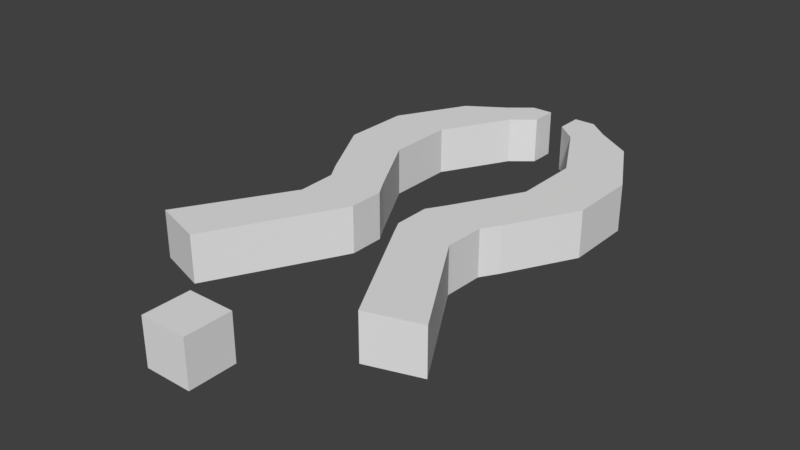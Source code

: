 # Source: blend.blend  (saved by Blender 2.79.0; exported with 4.5.12 LTS)
import bpy
from mathutils import Matrix  # noqa: F401  (used for matrix-valued properties, if any)

bpy.ops.wm.read_factory_settings(use_empty=True)
scene = bpy.context.scene
scene.name = 'Scene'

# ---- collections
col_collection_1 = bpy.data.collections.new('Collection 1'); scene.collection.children.link(col_collection_1)

# ---- world
world_world = bpy.data.worlds.new('World'); scene.world = world_world
world_world.color = (0.05088, 0.05088, 0.05088)
world_world.use_sun_shadow = False
world_world.sun_shadow_jitter_overblur = 0.0
world_world.cycles.sampling_method = 'MANUAL'

# ---- meshes
me_cube_009 = bpy.data.meshes.new('Cube.009')
me_cube_009.from_pydata([(11.7, -2.103, -1.026), (11.7, -2.103, 0.9744), (11.83, 1.961, -1.026), (11.83, 1.961, 0.9744), (6.343, -2.039, -1.026), (6.343, -2.039, 0.9744), (6.343, 1.961, -1.026), (6.343, 1.961, 0.9744), (9.343, 29.68, -1.026), (9.343, 29.68, 0.9744), (7.343, 31.68, -1.026), (7.343, 31.68, 0.9744), (5.343, 31.68, -1.026), (5.343, 31.68, 0.9744), (5.343, 28.68, -1.026), (5.343, 28.68, 0.9744), (7.343, 26.68, -1.026), (7.343, 26.68, 0.9744), (7.343, 3.961, -1.026), (7.343, 3.961, 0.9744), (12.84, 3.911, -1.026), (12.84, 3.911, 0.9744), (12.84, 26.92, 0.9744), (12.84, 26.92, -1.026), (11.7, -2.56, -1.026), (11.7, -2.56, 0.9744), (7.006, -3.621, 0.9744), (7.006, -3.621, -1.026), (17.48, -14.45, -1.026), (17.48, -14.45, 0.9744), (12.64, -16.35, 0.9744), (12.64, -16.35, -1.026), (10.82, 11.54, -1.026), (10.82, 19.11, -1.026), (10.82, 19.11, 0.9744), (10.82, 11.54, 0.9744), (16.31, 19.25, -1.026), (16.31, 11.58, -1.026), (16.31, 11.58, 0.9744), (16.31, 19.25, 0.9744)], [], [(0, 2, 3, 1), (23, 8, 9, 22), (6, 4, 5, 7), (5, 26, 25, 1), (2, 0, 4, 6), (7, 5, 1, 3), (8, 10, 11, 9), (10, 12, 13, 11), (12, 14, 15, 13), (14, 16, 17, 15), (32, 18, 19, 35), (6, 7, 19, 18), (2, 20, 21, 3), (36, 23, 22, 39), (35, 19, 21, 38), (33, 16, 23, 36), (2, 6, 18, 20), (3, 21, 19, 7), (22, 9, 15, 17), (9, 11, 13, 15), (10, 8, 14, 12), (16, 14, 8, 23), (25, 29, 28, 24), (4, 27, 26, 5), (1, 25, 24, 0), (0, 24, 27, 4), (31, 28, 29, 30), (26, 30, 29, 25), (27, 31, 30, 26), (24, 28, 31, 27), (18, 32, 37, 20), (32, 33, 36, 37), (17, 34, 39, 22), (34, 35, 38, 39), (20, 37, 38, 21), (37, 36, 39, 38), (16, 33, 34, 17), (33, 32, 35, 34)])
me_cube_009.use_remesh_preserve_volume = False
me_cube_009.use_remesh_preserve_attributes = False
me_cube_009.use_mirror_vertex_groups = False
me_cube_009.update()
me_cube_008 = bpy.data.meshes.new('Cube.008')
me_cube_008.from_pydata([(-1.0, -1.0, -1.0), (-1.0, -1.0, 1.0), (-1.0, 1.0, -1.0), (-1.0, 1.0, 1.0), (1.0, -1.0, -1.0), (1.0, -1.0, 1.0), (1.0, 1.0, -1.0), (1.0, 1.0, 1.0)], [], [(0, 1, 3, 2), (2, 3, 7, 6), (6, 7, 5, 4), (4, 5, 1, 0), (2, 6, 4, 0), (7, 3, 1, 5)])
me_cube_008.use_remesh_preserve_volume = False
me_cube_008.use_remesh_preserve_attributes = False
me_cube_008.use_mirror_vertex_groups = False
me_cube_008.update()
me_cube_006 = bpy.data.meshes.new('Cube.006')
me_cube_006.from_pydata([(-3.827, -2.103, -1.026), (-3.827, -2.103, 0.9744), (-3.954, 1.961, -1.026), (-3.954, 1.961, 0.9744), (1.535, -2.039, -1.026), (1.535, -2.039, 0.9744), (1.535, 1.961, -1.026), (1.535, 1.961, 0.9744), (-1.465, 29.68, -1.026), (-1.465, 29.68, 0.9744), (0.5347, 31.68, -1.026), (0.5347, 31.68, 0.9744), (2.535, 31.68, -1.026), (2.535, 31.68, 0.9744), (2.535, 28.68, -1.026), (2.535, 28.68, 0.9744), (0.5347, 26.68, -1.026), (0.5347, 26.68, 0.9744), (0.5347, 3.961, -1.026), (0.5347, 3.961, 0.9744), (-4.963, 3.911, -1.026), (-4.963, 3.911, 0.9744), (-4.963, 26.92, 0.9744), (-4.963, 26.92, -1.026), (-3.826, -2.56, -1.026), (-3.826, -2.56, 0.9744), (0.871, -3.621, 0.9744), (0.871, -3.621, -1.026), (-9.603, -14.45, -1.026), (-9.603, -14.45, 0.9744), (-4.763, -16.35, 0.9744), (-4.763, -16.35, -1.026), (-2.94, 11.54, -1.026), (-2.94, 19.11, -1.026), (-2.94, 19.11, 0.9744), (-2.94, 11.54, 0.9744), (-8.438, 19.25, -1.026), (-8.438, 11.58, -1.026), (-8.438, 11.58, 0.9744), (-8.438, 19.25, 0.9744)], [], [(0, 1, 3, 2), (23, 22, 9, 8), (6, 7, 5, 4), (5, 1, 25, 26), (2, 6, 4, 0), (7, 3, 1, 5), (8, 9, 11, 10), (10, 11, 13, 12), (12, 13, 15, 14), (14, 15, 17, 16), (32, 35, 19, 18), (6, 18, 19, 7), (2, 3, 21, 20), (36, 39, 22, 23), (35, 38, 21, 19), (33, 36, 23, 16), (2, 20, 18, 6), (3, 7, 19, 21), (22, 17, 15, 9), (9, 15, 13, 11), (10, 12, 14, 8), (16, 23, 8, 14), (25, 24, 28, 29), (4, 5, 26, 27), (1, 0, 24, 25), (0, 4, 27, 24), (31, 30, 29, 28), (26, 25, 29, 30), (27, 26, 30, 31), (24, 27, 31, 28), (18, 20, 37, 32), (32, 37, 36, 33), (17, 22, 39, 34), (34, 39, 38, 35), (20, 21, 38, 37), (37, 38, 39, 36), (16, 17, 34, 33), (33, 34, 35, 32)])
me_cube_006.use_remesh_preserve_volume = False
me_cube_006.use_remesh_preserve_attributes = False
me_cube_006.use_mirror_vertex_groups = False
me_cube_006.update()

# ---- objects
ob_cube_001 = bpy.data.objects.new('Cube.001', me_cube_009)
ob_x = bpy.data.objects.new('Фигня', me_cube_008)
ob_cube = bpy.data.objects.new('Cube', me_cube_006)

# ---- transforms, parenting, visibility, modifiers, constraints
ob_cube_001.location = (-1.827, 9.845, 2.768e-09)
ob_cube_001.scale = (0.4638, 0.383, 1.012)
ob_cube_001.lineart.crease_threshold = 0.0
ob_x.location = (0.0, 0.0, 0.0)
ob_x.hide_viewport = True
ob_x.lineart.crease_threshold = 0.0
ob_cube.location = (-1.827, 9.845, 2.768e-09)
ob_cube.scale = (0.4638, 0.383, 1.012)
ob_cube.lineart.crease_threshold = 0.0

# ---- collection membership
col_collection_1.objects.link(ob_cube_001)
col_collection_1.objects.link(ob_x)
col_collection_1.objects.link(ob_cube)

# ---- scene / render settings (as saved in the file)
scene.frame_start = 1; scene.frame_end = 250; scene.frame_set(1)
scene.render.engine = 'BLENDER_EEVEE_NEXT'
scene.render.resolution_percentage = 50
scene.render.dither_intensity = 0.0
scene.cycles.use_denoising = False
scene.cycles.samples = 128
scene.cycles.sampling_pattern = 'TABULATED_SOBOL'
scene.cycles.use_adaptive_sampling = False
scene.cycles.use_light_tree = False
scene.cycles.blur_glossy = 0.0
scene.cycles.sample_clamp_indirect = 0.0
scene.view_settings.view_transform = 'Standard'
bpy.context.view_layer.update()

# ---- added for rendering (the .blend has no active camera and no usable light): camera, sun
cam_auto = bpy.data.cameras.new('AutoCamera')
cam_auto.lens = 50.0
cam_auto.sensor_width = 36.0
cam_auto.clip_end = 1000.0
ob_auto_camera = bpy.data.objects.new('AutoCamera', cam_auto)
scene.collection.objects.link(ob_auto_camera)
ob_auto_camera.location = (24.3021, -18.6737, 19.423)
ob_auto_camera.rotation_euler = (1.09748, -7.21219e-08, 0.694738)
scene.camera = ob_auto_camera
light_auto_sun = bpy.data.lights.new('AutoSun', 'SUN')
light_auto_sun.energy = 3.0
light_auto_sun.angle = 0.0523599
ob_auto_sun = bpy.data.objects.new('AutoSun', light_auto_sun)
scene.collection.objects.link(ob_auto_sun)
ob_auto_sun.rotation_euler = (0.872665, 0.174533, 0.523599)
bpy.context.view_layer.update()

